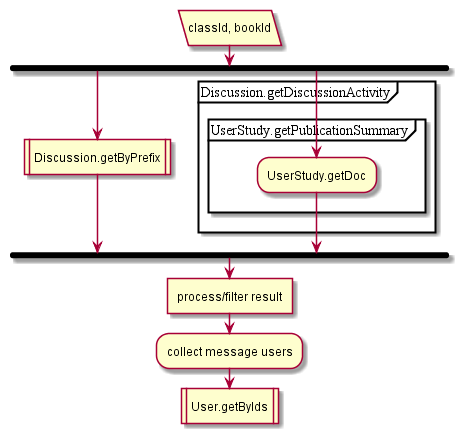

The diagram above was rendered by PlantUML. Its source (embedded in the PNG):
@startuml
:classId, bookId/
fork
:Discussion.getByPrefix|
fork again
partition Discussion.getDiscussionActivity {
partition UserStudy.getPublicationSummary {
:UserStudy.getDoc;
}
}
endfork
:process/filter result]
:collect message users;
:User.getByIds|
@enduml